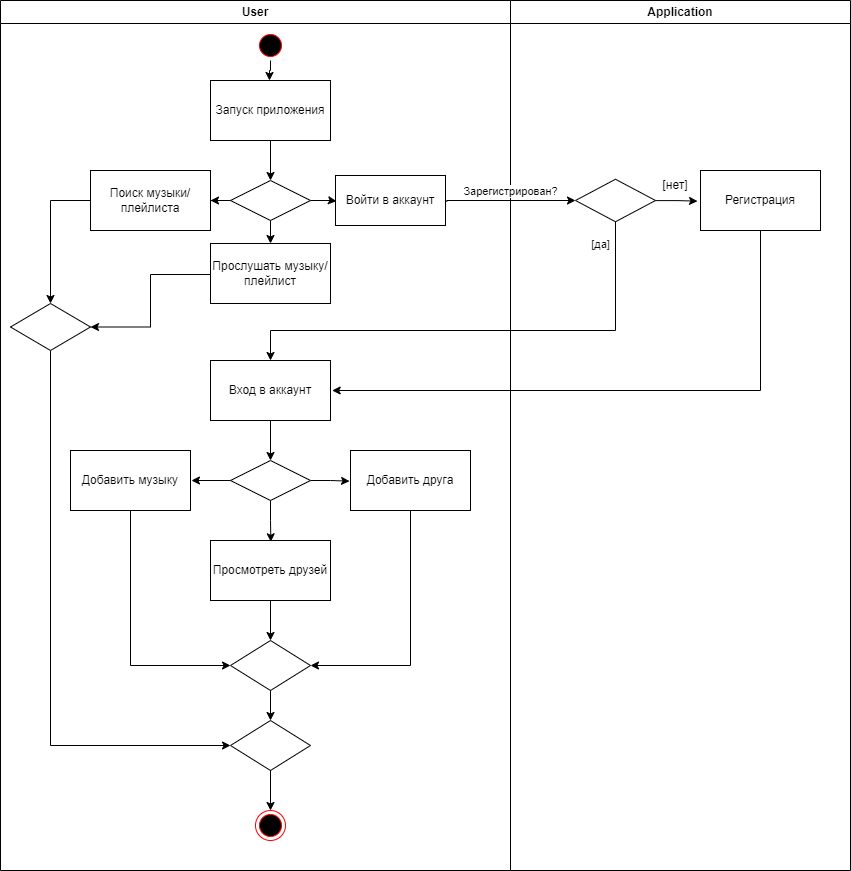

The diagram above was exported from draw.io. Its source (the exported page's mxGraphModel, read from the mxfile embedded in the PNG):
<mxGraphModel dx="2189" dy="542" grid="1" gridSize="10" guides="1" tooltips="1" connect="1" arrows="1" fold="1" page="1" pageScale="1" pageWidth="1169" pageHeight="826" background="none" math="0" shadow="0">
  <root>
    <mxCell id="0" />
    <mxCell id="1" parent="0" />
    <mxCell id="xWx7Vqi_Is9foOV0xD1L-57" value="User" style="swimlane;whiteSpace=wrap;html=1;" parent="1" vertex="1">
      <mxGeometry x="-70" y="170" width="510" height="870" as="geometry" />
    </mxCell>
    <mxCell id="xWx7Vqi_Is9foOV0xD1L-64" value="" style="edgeStyle=orthogonalEdgeStyle;rounded=0;orthogonalLoop=1;jettySize=auto;html=1;" parent="xWx7Vqi_Is9foOV0xD1L-57" source="xWx7Vqi_Is9foOV0xD1L-59" target="xWx7Vqi_Is9foOV0xD1L-63" edge="1">
      <mxGeometry relative="1" as="geometry" />
    </mxCell>
    <mxCell id="xWx7Vqi_Is9foOV0xD1L-59" value="Запуск приложения" style="rounded=0;whiteSpace=wrap;html=1;" parent="xWx7Vqi_Is9foOV0xD1L-57" vertex="1">
      <mxGeometry x="210" y="80" width="120" height="60" as="geometry" />
    </mxCell>
    <mxCell id="xWx7Vqi_Is9foOV0xD1L-115" style="edgeStyle=orthogonalEdgeStyle;rounded=0;orthogonalLoop=1;jettySize=auto;html=1;" parent="xWx7Vqi_Is9foOV0xD1L-57" source="xWx7Vqi_Is9foOV0xD1L-60" edge="1">
      <mxGeometry relative="1" as="geometry">
        <mxPoint x="269" y="80" as="targetPoint" />
        <Array as="points">
          <mxPoint x="270" y="70" />
        </Array>
      </mxGeometry>
    </mxCell>
    <mxCell id="xWx7Vqi_Is9foOV0xD1L-60" value="" style="ellipse;html=1;shape=startState;fillColor=#000000;strokeColor=#ff0000;" parent="xWx7Vqi_Is9foOV0xD1L-57" vertex="1">
      <mxGeometry x="255" y="30" width="30" height="30" as="geometry" />
    </mxCell>
    <mxCell id="xWx7Vqi_Is9foOV0xD1L-69" value="" style="edgeStyle=orthogonalEdgeStyle;rounded=0;orthogonalLoop=1;jettySize=auto;html=1;" parent="xWx7Vqi_Is9foOV0xD1L-57" source="xWx7Vqi_Is9foOV0xD1L-63" target="xWx7Vqi_Is9foOV0xD1L-68" edge="1">
      <mxGeometry relative="1" as="geometry" />
    </mxCell>
    <mxCell id="xWx7Vqi_Is9foOV0xD1L-93" value="" style="edgeStyle=orthogonalEdgeStyle;rounded=0;orthogonalLoop=1;jettySize=auto;html=1;" parent="xWx7Vqi_Is9foOV0xD1L-57" source="xWx7Vqi_Is9foOV0xD1L-63" target="xWx7Vqi_Is9foOV0xD1L-92" edge="1">
      <mxGeometry relative="1" as="geometry" />
    </mxCell>
    <mxCell id="xWx7Vqi_Is9foOV0xD1L-63" value="" style="rhombus;whiteSpace=wrap;html=1;fillColor=rgb(255, 255, 255);strokeColor=rgb(0, 0, 0);fontColor=rgb(0, 0, 0);rounded=0;" parent="xWx7Vqi_Is9foOV0xD1L-57" vertex="1">
      <mxGeometry x="230" y="180" width="80" height="40" as="geometry" />
    </mxCell>
    <mxCell id="xWx7Vqi_Is9foOV0xD1L-130" style="edgeStyle=orthogonalEdgeStyle;rounded=0;orthogonalLoop=1;jettySize=auto;html=1;entryX=1;entryY=0.5;entryDx=0;entryDy=0;exitX=0.014;exitY=0.517;exitDx=0;exitDy=0;exitPerimeter=0;" parent="xWx7Vqi_Is9foOV0xD1L-57" source="xWx7Vqi_Is9foOV0xD1L-68" target="xWx7Vqi_Is9foOV0xD1L-117" edge="1">
      <mxGeometry relative="1" as="geometry" />
    </mxCell>
    <mxCell id="xWx7Vqi_Is9foOV0xD1L-68" value="Прослушать музыку/плейлист" style="whiteSpace=wrap;html=1;fillColor=rgb(255, 255, 255);strokeColor=rgb(0, 0, 0);fontColor=rgb(0, 0, 0);rounded=0;" parent="xWx7Vqi_Is9foOV0xD1L-57" vertex="1">
      <mxGeometry x="210" y="243" width="120" height="60" as="geometry" />
    </mxCell>
    <mxCell id="xWx7Vqi_Is9foOV0xD1L-70" value="Войти в аккаунт" style="html=1;whiteSpace=wrap;" parent="xWx7Vqi_Is9foOV0xD1L-57" vertex="1">
      <mxGeometry x="335" y="175" width="110" height="50" as="geometry" />
    </mxCell>
    <mxCell id="xWx7Vqi_Is9foOV0xD1L-71" style="edgeStyle=orthogonalEdgeStyle;rounded=0;orthogonalLoop=1;jettySize=auto;html=1;entryX=0.009;entryY=0.513;entryDx=0;entryDy=0;entryPerimeter=0;" parent="xWx7Vqi_Is9foOV0xD1L-57" source="xWx7Vqi_Is9foOV0xD1L-63" target="xWx7Vqi_Is9foOV0xD1L-70" edge="1">
      <mxGeometry relative="1" as="geometry" />
    </mxCell>
    <mxCell id="xWx7Vqi_Is9foOV0xD1L-105" style="edgeStyle=orthogonalEdgeStyle;rounded=0;orthogonalLoop=1;jettySize=auto;html=1;entryX=0.5;entryY=0;entryDx=0;entryDy=0;" parent="xWx7Vqi_Is9foOV0xD1L-57" source="xWx7Vqi_Is9foOV0xD1L-79" target="xWx7Vqi_Is9foOV0xD1L-84" edge="1">
      <mxGeometry relative="1" as="geometry" />
    </mxCell>
    <mxCell id="xWx7Vqi_Is9foOV0xD1L-79" value="Вход в аккаунт" style="whiteSpace=wrap;html=1;fillColor=rgb(255, 255, 255);strokeColor=rgb(0, 0, 0);fontColor=rgb(0, 0, 0);" parent="xWx7Vqi_Is9foOV0xD1L-57" vertex="1">
      <mxGeometry x="210" y="360" width="120" height="60" as="geometry" />
    </mxCell>
    <mxCell id="xWx7Vqi_Is9foOV0xD1L-107" style="edgeStyle=orthogonalEdgeStyle;rounded=0;orthogonalLoop=1;jettySize=auto;html=1;entryX=1.008;entryY=0.5;entryDx=0;entryDy=0;entryPerimeter=0;" parent="xWx7Vqi_Is9foOV0xD1L-57" source="xWx7Vqi_Is9foOV0xD1L-84" target="xWx7Vqi_Is9foOV0xD1L-86" edge="1">
      <mxGeometry relative="1" as="geometry" />
    </mxCell>
    <mxCell id="xWx7Vqi_Is9foOV0xD1L-108" style="edgeStyle=orthogonalEdgeStyle;rounded=0;orthogonalLoop=1;jettySize=auto;html=1;entryX=0.503;entryY=0.022;entryDx=0;entryDy=0;entryPerimeter=0;" parent="xWx7Vqi_Is9foOV0xD1L-57" source="xWx7Vqi_Is9foOV0xD1L-84" target="xWx7Vqi_Is9foOV0xD1L-90" edge="1">
      <mxGeometry relative="1" as="geometry" />
    </mxCell>
    <mxCell id="xWx7Vqi_Is9foOV0xD1L-109" style="edgeStyle=orthogonalEdgeStyle;rounded=0;orthogonalLoop=1;jettySize=auto;html=1;entryX=-0.008;entryY=0.511;entryDx=0;entryDy=0;entryPerimeter=0;" parent="xWx7Vqi_Is9foOV0xD1L-57" source="xWx7Vqi_Is9foOV0xD1L-84" target="xWx7Vqi_Is9foOV0xD1L-88" edge="1">
      <mxGeometry relative="1" as="geometry" />
    </mxCell>
    <mxCell id="xWx7Vqi_Is9foOV0xD1L-84" value="" style="rhombus;whiteSpace=wrap;html=1;fillColor=rgb(255, 255, 255);strokeColor=rgb(0, 0, 0);fontColor=rgb(0, 0, 0);" parent="xWx7Vqi_Is9foOV0xD1L-57" vertex="1">
      <mxGeometry x="230" y="460" width="80" height="40" as="geometry" />
    </mxCell>
    <mxCell id="xWx7Vqi_Is9foOV0xD1L-123" style="edgeStyle=orthogonalEdgeStyle;rounded=0;orthogonalLoop=1;jettySize=auto;html=1;entryX=0;entryY=0.5;entryDx=0;entryDy=0;" parent="xWx7Vqi_Is9foOV0xD1L-57" source="xWx7Vqi_Is9foOV0xD1L-86" target="xWx7Vqi_Is9foOV0xD1L-120" edge="1">
      <mxGeometry relative="1" as="geometry">
        <Array as="points">
          <mxPoint x="130" y="665" />
        </Array>
      </mxGeometry>
    </mxCell>
    <mxCell id="xWx7Vqi_Is9foOV0xD1L-86" value="Добавить музыку" style="whiteSpace=wrap;html=1;fillColor=rgb(255, 255, 255);strokeColor=rgb(0, 0, 0);fontColor=rgb(0, 0, 0);" parent="xWx7Vqi_Is9foOV0xD1L-57" vertex="1">
      <mxGeometry x="70" y="450" width="120" height="60" as="geometry" />
    </mxCell>
    <mxCell id="xWx7Vqi_Is9foOV0xD1L-122" style="edgeStyle=orthogonalEdgeStyle;rounded=0;orthogonalLoop=1;jettySize=auto;html=1;entryX=1;entryY=0.5;entryDx=0;entryDy=0;" parent="xWx7Vqi_Is9foOV0xD1L-57" source="xWx7Vqi_Is9foOV0xD1L-88" target="xWx7Vqi_Is9foOV0xD1L-120" edge="1">
      <mxGeometry relative="1" as="geometry">
        <Array as="points">
          <mxPoint x="410" y="665" />
        </Array>
      </mxGeometry>
    </mxCell>
    <mxCell id="xWx7Vqi_Is9foOV0xD1L-88" value="Добавить друга" style="whiteSpace=wrap;html=1;fillColor=rgb(255, 255, 255);strokeColor=rgb(0, 0, 0);fontColor=rgb(0, 0, 0);" parent="xWx7Vqi_Is9foOV0xD1L-57" vertex="1">
      <mxGeometry x="350" y="450" width="120" height="60" as="geometry" />
    </mxCell>
    <mxCell id="xWx7Vqi_Is9foOV0xD1L-121" value="" style="edgeStyle=orthogonalEdgeStyle;rounded=0;orthogonalLoop=1;jettySize=auto;html=1;" parent="xWx7Vqi_Is9foOV0xD1L-57" source="xWx7Vqi_Is9foOV0xD1L-90" target="xWx7Vqi_Is9foOV0xD1L-120" edge="1">
      <mxGeometry relative="1" as="geometry" />
    </mxCell>
    <mxCell id="xWx7Vqi_Is9foOV0xD1L-90" value="Просмотреть друзей" style="whiteSpace=wrap;html=1;fillColor=rgb(255, 255, 255);strokeColor=rgb(0, 0, 0);fontColor=rgb(0, 0, 0);" parent="xWx7Vqi_Is9foOV0xD1L-57" vertex="1">
      <mxGeometry x="210" y="540" width="120" height="60" as="geometry" />
    </mxCell>
    <mxCell id="xWx7Vqi_Is9foOV0xD1L-118" value="" style="edgeStyle=orthogonalEdgeStyle;rounded=0;orthogonalLoop=1;jettySize=auto;html=1;exitX=0.003;exitY=0.533;exitDx=0;exitDy=0;exitPerimeter=0;" parent="xWx7Vqi_Is9foOV0xD1L-57" source="xWx7Vqi_Is9foOV0xD1L-92" target="xWx7Vqi_Is9foOV0xD1L-117" edge="1">
      <mxGeometry relative="1" as="geometry">
        <Array as="points">
          <mxPoint x="90" y="200" />
          <mxPoint x="50" y="200" />
        </Array>
      </mxGeometry>
    </mxCell>
    <mxCell id="xWx7Vqi_Is9foOV0xD1L-92" value="Поиск музыки/плейлиста" style="whiteSpace=wrap;html=1;fillColor=rgb(255, 255, 255);strokeColor=rgb(0, 0, 0);fontColor=rgb(0, 0, 0);rounded=0;" parent="xWx7Vqi_Is9foOV0xD1L-57" vertex="1">
      <mxGeometry x="90" y="170" width="120" height="60" as="geometry" />
    </mxCell>
    <mxCell id="xWx7Vqi_Is9foOV0xD1L-126" style="edgeStyle=orthogonalEdgeStyle;rounded=0;orthogonalLoop=1;jettySize=auto;html=1;entryX=0;entryY=0.5;entryDx=0;entryDy=0;" parent="xWx7Vqi_Is9foOV0xD1L-57" source="xWx7Vqi_Is9foOV0xD1L-117" target="xWx7Vqi_Is9foOV0xD1L-124" edge="1">
      <mxGeometry relative="1" as="geometry">
        <Array as="points">
          <mxPoint x="50" y="745" />
        </Array>
      </mxGeometry>
    </mxCell>
    <mxCell id="xWx7Vqi_Is9foOV0xD1L-117" value="" style="rhombus;whiteSpace=wrap;html=1;fillColor=rgb(255, 255, 255);strokeColor=rgb(0, 0, 0);fontColor=rgb(0, 0, 0);rounded=0;" parent="xWx7Vqi_Is9foOV0xD1L-57" vertex="1">
      <mxGeometry x="10" y="303" width="80" height="47" as="geometry" />
    </mxCell>
    <mxCell id="xWx7Vqi_Is9foOV0xD1L-125" value="" style="edgeStyle=orthogonalEdgeStyle;rounded=0;orthogonalLoop=1;jettySize=auto;html=1;" parent="xWx7Vqi_Is9foOV0xD1L-57" source="xWx7Vqi_Is9foOV0xD1L-120" target="xWx7Vqi_Is9foOV0xD1L-124" edge="1">
      <mxGeometry relative="1" as="geometry" />
    </mxCell>
    <mxCell id="xWx7Vqi_Is9foOV0xD1L-120" value="" style="rhombus;whiteSpace=wrap;html=1;fillColor=rgb(255, 255, 255);strokeColor=rgb(0, 0, 0);fontColor=rgb(0, 0, 0);" parent="xWx7Vqi_Is9foOV0xD1L-57" vertex="1">
      <mxGeometry x="230" y="640" width="80" height="50" as="geometry" />
    </mxCell>
    <mxCell id="xWx7Vqi_Is9foOV0xD1L-129" style="edgeStyle=orthogonalEdgeStyle;rounded=0;orthogonalLoop=1;jettySize=auto;html=1;entryX=0.5;entryY=0;entryDx=0;entryDy=0;" parent="xWx7Vqi_Is9foOV0xD1L-57" source="xWx7Vqi_Is9foOV0xD1L-124" target="xWx7Vqi_Is9foOV0xD1L-127" edge="1">
      <mxGeometry relative="1" as="geometry" />
    </mxCell>
    <mxCell id="xWx7Vqi_Is9foOV0xD1L-124" value="" style="rhombus;whiteSpace=wrap;html=1;fillColor=rgb(255, 255, 255);strokeColor=rgb(0, 0, 0);fontColor=rgb(0, 0, 0);" parent="xWx7Vqi_Is9foOV0xD1L-57" vertex="1">
      <mxGeometry x="230" y="720" width="80" height="50" as="geometry" />
    </mxCell>
    <mxCell id="xWx7Vqi_Is9foOV0xD1L-127" value="" style="ellipse;html=1;shape=endState;fillColor=#000000;strokeColor=#ff0000;" parent="xWx7Vqi_Is9foOV0xD1L-57" vertex="1">
      <mxGeometry x="255" y="810" width="30" height="30" as="geometry" />
    </mxCell>
    <mxCell id="xWx7Vqi_Is9foOV0xD1L-58" value="Application" style="swimlane;whiteSpace=wrap;html=1;" parent="1" vertex="1">
      <mxGeometry x="440" y="170" width="340" height="870" as="geometry" />
    </mxCell>
    <mxCell id="xWx7Vqi_Is9foOV0xD1L-110" style="edgeStyle=orthogonalEdgeStyle;rounded=0;orthogonalLoop=1;jettySize=auto;html=1;entryX=-0.025;entryY=0.511;entryDx=0;entryDy=0;entryPerimeter=0;" parent="xWx7Vqi_Is9foOV0xD1L-58" source="xWx7Vqi_Is9foOV0xD1L-77" target="xWx7Vqi_Is9foOV0xD1L-81" edge="1">
      <mxGeometry relative="1" as="geometry" />
    </mxCell>
    <mxCell id="xWx7Vqi_Is9foOV0xD1L-77" value="" style="rhombus;whiteSpace=wrap;html=1;fillColor=rgb(255, 255, 255);strokeColor=rgb(0, 0, 0);fontColor=rgb(0, 0, 0);" parent="xWx7Vqi_Is9foOV0xD1L-58" vertex="1">
      <mxGeometry x="65" y="178.75" width="80" height="42.5" as="geometry" />
    </mxCell>
    <mxCell id="xWx7Vqi_Is9foOV0xD1L-81" value="Регистрация" style="whiteSpace=wrap;html=1;fillColor=rgb(255, 255, 255);strokeColor=rgb(0, 0, 0);fontColor=rgb(0, 0, 0);" parent="xWx7Vqi_Is9foOV0xD1L-58" vertex="1">
      <mxGeometry x="190" y="170" width="120" height="60" as="geometry" />
    </mxCell>
    <mxCell id="xWx7Vqi_Is9foOV0xD1L-112" value="[нет]" style="text;html=1;strokeColor=none;fillColor=none;align=center;verticalAlign=middle;whiteSpace=wrap;rounded=0;" parent="xWx7Vqi_Is9foOV0xD1L-58" vertex="1">
      <mxGeometry x="140" y="180" width="50" height="10" as="geometry" />
    </mxCell>
    <mxCell id="xWx7Vqi_Is9foOV0xD1L-78" value="" style="edgeStyle=orthogonalEdgeStyle;rounded=0;orthogonalLoop=1;jettySize=auto;html=1;exitX=1.012;exitY=0.527;exitDx=0;exitDy=0;exitPerimeter=0;" parent="1" source="xWx7Vqi_Is9foOV0xD1L-70" target="xWx7Vqi_Is9foOV0xD1L-77" edge="1">
      <mxGeometry relative="1" as="geometry">
        <mxPoint x="380" y="370" as="sourcePoint" />
        <Array as="points">
          <mxPoint x="376" y="370" />
        </Array>
      </mxGeometry>
    </mxCell>
    <mxCell id="xWx7Vqi_Is9foOV0xD1L-111" value="Зарегистрирован?" style="edgeLabel;html=1;align=center;verticalAlign=middle;resizable=0;points=[];" parent="xWx7Vqi_Is9foOV0xD1L-78" connectable="0" vertex="1">
      <mxGeometry x="0.1849" y="2" relative="1" as="geometry">
        <mxPoint x="-12" y="-8" as="offset" />
      </mxGeometry>
    </mxCell>
    <mxCell id="xWx7Vqi_Is9foOV0xD1L-102" style="edgeStyle=orthogonalEdgeStyle;rounded=0;orthogonalLoop=1;jettySize=auto;html=1;" parent="1" source="xWx7Vqi_Is9foOV0xD1L-77" edge="1">
      <mxGeometry relative="1" as="geometry">
        <mxPoint x="200" y="530" as="targetPoint" />
        <Array as="points">
          <mxPoint x="545" y="500" />
          <mxPoint x="200" y="500" />
        </Array>
      </mxGeometry>
    </mxCell>
    <mxCell id="xWx7Vqi_Is9foOV0xD1L-113" value="[да]" style="edgeLabel;html=1;align=center;verticalAlign=middle;resizable=0;points=[];" parent="xWx7Vqi_Is9foOV0xD1L-102" connectable="0" vertex="1">
      <mxGeometry x="-0.4677" y="3" relative="1" as="geometry">
        <mxPoint x="5" y="-90" as="offset" />
      </mxGeometry>
    </mxCell>
    <mxCell id="xWx7Vqi_Is9foOV0xD1L-104" style="edgeStyle=orthogonalEdgeStyle;rounded=0;orthogonalLoop=1;jettySize=auto;html=1;entryX=1.014;entryY=0.5;entryDx=0;entryDy=0;entryPerimeter=0;" parent="1" target="xWx7Vqi_Is9foOV0xD1L-79" edge="1">
      <mxGeometry relative="1" as="geometry">
        <mxPoint x="690" y="400" as="sourcePoint" />
        <Array as="points">
          <mxPoint x="690" y="560" />
        </Array>
      </mxGeometry>
    </mxCell>
  </root>
</mxGraphModel>